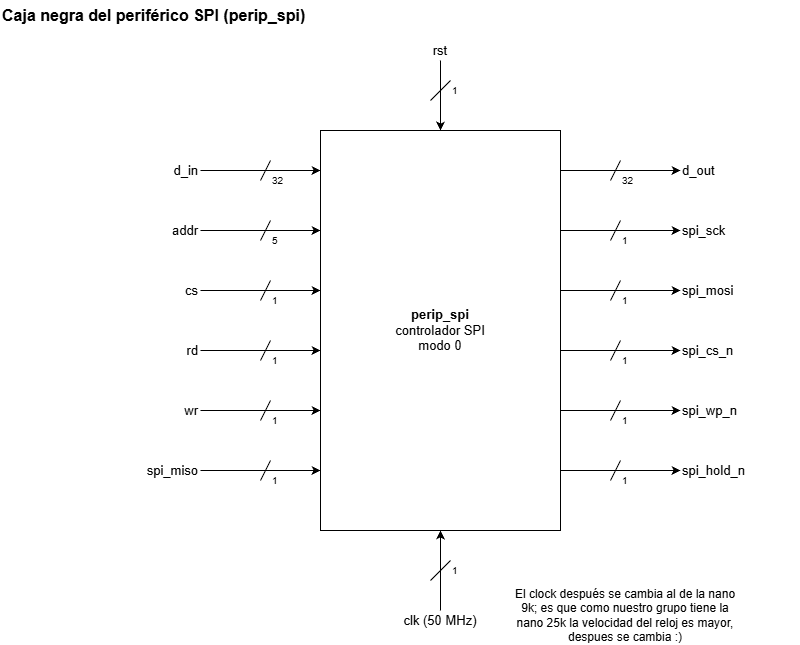

The diagram above was exported from draw.io. Its source (the exported page's mxGraphModel, read from the mxfile embedded in the PNG):
<mxGraphModel dx="1265" dy="684" grid="1" gridSize="10" guides="1" tooltips="1" connect="1" arrows="1" fold="1" page="1" pageScale="1" pageWidth="1000" pageHeight="760" background="#ffffff" math="0" shadow="0">
  <root>
    <mxCell id="BejD5KIA7s5lR2mjF7uB" />
    <mxCell id="lQWnzcQxSazFI7dc3w9Z" parent="BejD5KIA7s5lR2mjF7uB" />
    <mxCell id="rAmKdJcjsqfx8laDBbwn" parent="lQWnzcQxSazFI7dc3w9Z" style="text;html=1;align=left;verticalAlign=middle;whiteSpace=wrap;rounded=0;fontSize=16;fontStyle=1;" value="Caja negra del periférico SPI (perip_spi)" vertex="1">
      <mxGeometry height="30" width="700" x="40" y="10" as="geometry" />
    </mxCell>
    <mxCell id="Am8pLoYv2wu3AgL622Vq" parent="lQWnzcQxSazFI7dc3w9Z" style="rounded=0;whiteSpace=wrap;html=1;fontSize=13;" value="&lt;b&gt;perip_spi&lt;/b&gt;&lt;br&gt;controlador SPI&lt;br&gt;modo 0" vertex="1">
      <mxGeometry height="400" width="240" x="360" y="140" as="geometry" />
    </mxCell>
    <mxCell id="CGCFC74UIfDRCLfdGtkC" parent="lQWnzcQxSazFI7dc3w9Z" style="text;html=1;align=right;verticalAlign=middle;whiteSpace=wrap;rounded=0;fontSize=13;" value="d_in" vertex="1">
      <mxGeometry height="20" width="100" x="140" y="170" as="geometry" />
    </mxCell>
    <mxCell id="DET0jRfUExgCKtWATOQL" edge="1" parent="lQWnzcQxSazFI7dc3w9Z" source="CGCFC74UIfDRCLfdGtkC" style="edgeStyle=orthogonalEdgeStyle;rounded=1;orthogonalLoop=1;jettySize=auto;html=1;exitX=1;exitY=0.5;exitDx=0;exitDy=0;entryX=0;entryY=0.1000;entryDx=0;entryDy=0;" target="Am8pLoYv2wu3AgL622Vq" value="">
      <mxGeometry relative="1" as="geometry" />
    </mxCell>
    <mxCell id="i9TOFWUW2jghLaT62xPV" edge="1" parent="lQWnzcQxSazFI7dc3w9Z" style="endArrow=none;html=1;rounded=0;" value="">
      <mxGeometry relative="1" as="geometry">
        <mxPoint x="300" y="190" as="sourcePoint" />
        <mxPoint x="310" y="170" as="targetPoint" />
      </mxGeometry>
    </mxCell>
    <mxCell id="m4Hj6GbgY1oKZarYGAJ6" parent="lQWnzcQxSazFI7dc3w9Z" style="text;html=1;align=left;verticalAlign=middle;whiteSpace=wrap;rounded=0;fontSize=10;" value="32" vertex="1">
      <mxGeometry height="20" width="30" x="310" y="180" as="geometry" />
    </mxCell>
    <mxCell id="gDu0fZWhWzxgkTm8kQrC" parent="lQWnzcQxSazFI7dc3w9Z" style="text;html=1;align=right;verticalAlign=middle;whiteSpace=wrap;rounded=0;fontSize=13;" value="addr" vertex="1">
      <mxGeometry height="20" width="100" x="140" y="230" as="geometry" />
    </mxCell>
    <mxCell id="lJZPZ1BtpOa0NIkWIw8v" edge="1" parent="lQWnzcQxSazFI7dc3w9Z" source="gDu0fZWhWzxgkTm8kQrC" style="edgeStyle=orthogonalEdgeStyle;rounded=1;orthogonalLoop=1;jettySize=auto;html=1;exitX=1;exitY=0.5;exitDx=0;exitDy=0;entryX=0;entryY=0.2500;entryDx=0;entryDy=0;" target="Am8pLoYv2wu3AgL622Vq" value="">
      <mxGeometry relative="1" as="geometry" />
    </mxCell>
    <mxCell id="ilc92wQJ80acCowiwWKg" edge="1" parent="lQWnzcQxSazFI7dc3w9Z" style="endArrow=none;html=1;rounded=0;" value="">
      <mxGeometry relative="1" as="geometry">
        <mxPoint x="300" y="250" as="sourcePoint" />
        <mxPoint x="310" y="230" as="targetPoint" />
      </mxGeometry>
    </mxCell>
    <mxCell id="HuuFCQTq0fotXw4XUYfw" parent="lQWnzcQxSazFI7dc3w9Z" style="text;html=1;align=left;verticalAlign=middle;whiteSpace=wrap;rounded=0;fontSize=10;" value="5" vertex="1">
      <mxGeometry height="20" width="30" x="310" y="240" as="geometry" />
    </mxCell>
    <mxCell id="bMt0jFZL5ijkCEbdfkR8" parent="lQWnzcQxSazFI7dc3w9Z" style="text;html=1;align=right;verticalAlign=middle;whiteSpace=wrap;rounded=0;fontSize=13;" value="cs" vertex="1">
      <mxGeometry height="20" width="100" x="140" y="290" as="geometry" />
    </mxCell>
    <mxCell id="fJKGN8a1ztvaiunBeqjA" edge="1" parent="lQWnzcQxSazFI7dc3w9Z" source="bMt0jFZL5ijkCEbdfkR8" style="edgeStyle=orthogonalEdgeStyle;rounded=1;orthogonalLoop=1;jettySize=auto;html=1;exitX=1;exitY=0.5;exitDx=0;exitDy=0;entryX=0;entryY=0.4000;entryDx=0;entryDy=0;" target="Am8pLoYv2wu3AgL622Vq" value="">
      <mxGeometry relative="1" as="geometry" />
    </mxCell>
    <mxCell id="OJ8uznb2JDdIq7XWy6Sa" edge="1" parent="lQWnzcQxSazFI7dc3w9Z" style="endArrow=none;html=1;rounded=0;" value="">
      <mxGeometry relative="1" as="geometry">
        <mxPoint x="300" y="310" as="sourcePoint" />
        <mxPoint x="310" y="290" as="targetPoint" />
      </mxGeometry>
    </mxCell>
    <mxCell id="mXdqr1QA1vFC9qThmcgY" parent="lQWnzcQxSazFI7dc3w9Z" style="text;html=1;align=left;verticalAlign=middle;whiteSpace=wrap;rounded=0;fontSize=10;" value="1" vertex="1">
      <mxGeometry height="20" width="30" x="310" y="300" as="geometry" />
    </mxCell>
    <mxCell id="eIrC07UTieWsnIY8ie2D" parent="lQWnzcQxSazFI7dc3w9Z" style="text;html=1;align=right;verticalAlign=middle;whiteSpace=wrap;rounded=0;fontSize=13;" value="rd" vertex="1">
      <mxGeometry height="20" width="100" x="140" y="350" as="geometry" />
    </mxCell>
    <mxCell id="UncXcloRrqURgUY43Epe" edge="1" parent="lQWnzcQxSazFI7dc3w9Z" source="eIrC07UTieWsnIY8ie2D" style="edgeStyle=orthogonalEdgeStyle;rounded=1;orthogonalLoop=1;jettySize=auto;html=1;exitX=1;exitY=0.5;exitDx=0;exitDy=0;entryX=0;entryY=0.5500;entryDx=0;entryDy=0;" target="Am8pLoYv2wu3AgL622Vq" value="">
      <mxGeometry relative="1" as="geometry" />
    </mxCell>
    <mxCell id="cmUg1uwq4F2SUxudxdla" edge="1" parent="lQWnzcQxSazFI7dc3w9Z" style="endArrow=none;html=1;rounded=0;" value="">
      <mxGeometry relative="1" as="geometry">
        <mxPoint x="300" y="370" as="sourcePoint" />
        <mxPoint x="310" y="350" as="targetPoint" />
      </mxGeometry>
    </mxCell>
    <mxCell id="jWyaOk0QjwjROnnKglRk" parent="lQWnzcQxSazFI7dc3w9Z" style="text;html=1;align=left;verticalAlign=middle;whiteSpace=wrap;rounded=0;fontSize=10;" value="1" vertex="1">
      <mxGeometry height="20" width="30" x="310" y="360" as="geometry" />
    </mxCell>
    <mxCell id="AZJbZ7T0wHfVV5eQu8iA" parent="lQWnzcQxSazFI7dc3w9Z" style="text;html=1;align=right;verticalAlign=middle;whiteSpace=wrap;rounded=0;fontSize=13;" value="wr" vertex="1">
      <mxGeometry height="20" width="100" x="140" y="410" as="geometry" />
    </mxCell>
    <mxCell id="zhh53BvT6KxIDKrUaBly" edge="1" parent="lQWnzcQxSazFI7dc3w9Z" source="AZJbZ7T0wHfVV5eQu8iA" style="edgeStyle=orthogonalEdgeStyle;rounded=1;orthogonalLoop=1;jettySize=auto;html=1;exitX=1;exitY=0.5;exitDx=0;exitDy=0;entryX=0;entryY=0.7000;entryDx=0;entryDy=0;" target="Am8pLoYv2wu3AgL622Vq" value="">
      <mxGeometry relative="1" as="geometry" />
    </mxCell>
    <mxCell id="I32IVIB7pXufcsThoe2p" edge="1" parent="lQWnzcQxSazFI7dc3w9Z" style="endArrow=none;html=1;rounded=0;" value="">
      <mxGeometry relative="1" as="geometry">
        <mxPoint x="300" y="430" as="sourcePoint" />
        <mxPoint x="310" y="410" as="targetPoint" />
      </mxGeometry>
    </mxCell>
    <mxCell id="Mc68wkf1dRwAt6v5i2rA" parent="lQWnzcQxSazFI7dc3w9Z" style="text;html=1;align=left;verticalAlign=middle;whiteSpace=wrap;rounded=0;fontSize=10;" value="1" vertex="1">
      <mxGeometry height="20" width="30" x="310" y="420" as="geometry" />
    </mxCell>
    <mxCell id="mU7fLrAZwoHyTZTfAzVz" parent="lQWnzcQxSazFI7dc3w9Z" style="text;html=1;align=right;verticalAlign=middle;whiteSpace=wrap;rounded=0;fontSize=13;" value="spi_miso" vertex="1">
      <mxGeometry height="20" width="100" x="140" y="470" as="geometry" />
    </mxCell>
    <mxCell id="dEm9azJ8yi11HTBKV3Q3" edge="1" parent="lQWnzcQxSazFI7dc3w9Z" source="mU7fLrAZwoHyTZTfAzVz" style="edgeStyle=orthogonalEdgeStyle;rounded=1;orthogonalLoop=1;jettySize=auto;html=1;exitX=1;exitY=0.5;exitDx=0;exitDy=0;entryX=0;entryY=0.8500;entryDx=0;entryDy=0;" target="Am8pLoYv2wu3AgL622Vq" value="">
      <mxGeometry relative="1" as="geometry" />
    </mxCell>
    <mxCell id="buJsX0YrOy378nOG8Emo" edge="1" parent="lQWnzcQxSazFI7dc3w9Z" style="endArrow=none;html=1;rounded=0;" value="">
      <mxGeometry relative="1" as="geometry">
        <mxPoint x="300" y="490" as="sourcePoint" />
        <mxPoint x="310" y="470" as="targetPoint" />
      </mxGeometry>
    </mxCell>
    <mxCell id="pWysqNT2WFPErO0hXGsu" parent="lQWnzcQxSazFI7dc3w9Z" style="text;html=1;align=left;verticalAlign=middle;whiteSpace=wrap;rounded=0;fontSize=10;" value="1" vertex="1">
      <mxGeometry height="20" width="30" x="310" y="480" as="geometry" />
    </mxCell>
    <mxCell id="JNyi94aRgvSGwdH9gb7F" parent="lQWnzcQxSazFI7dc3w9Z" style="text;html=1;align=left;verticalAlign=middle;whiteSpace=wrap;rounded=0;fontSize=13;" value="d_out" vertex="1">
      <mxGeometry height="20" width="120" x="720" y="170" as="geometry" />
    </mxCell>
    <mxCell id="xnxvBFk0dt3jLDLujzbT" edge="1" parent="lQWnzcQxSazFI7dc3w9Z" source="Am8pLoYv2wu3AgL622Vq" style="edgeStyle=orthogonalEdgeStyle;rounded=1;orthogonalLoop=1;jettySize=auto;html=1;exitX=1;exitY=0.1000;exitDx=0;exitDy=0;entryX=0;entryY=0.5;entryDx=0;entryDy=0;" target="JNyi94aRgvSGwdH9gb7F" value="">
      <mxGeometry relative="1" as="geometry" />
    </mxCell>
    <mxCell id="uXOt3OHRlD2Fd5nJm1xG" edge="1" parent="lQWnzcQxSazFI7dc3w9Z" style="endArrow=none;html=1;rounded=0;" value="">
      <mxGeometry relative="1" as="geometry">
        <mxPoint x="650" y="190" as="sourcePoint" />
        <mxPoint x="660" y="170" as="targetPoint" />
      </mxGeometry>
    </mxCell>
    <mxCell id="kOFeAp03XtkqhXzpEf7a" parent="lQWnzcQxSazFI7dc3w9Z" style="text;html=1;align=left;verticalAlign=middle;whiteSpace=wrap;rounded=0;fontSize=10;" value="32" vertex="1">
      <mxGeometry height="20" width="30" x="660" y="180" as="geometry" />
    </mxCell>
    <mxCell id="fxEnA2tEDTGkC7T2Cx7L" parent="lQWnzcQxSazFI7dc3w9Z" style="text;html=1;align=left;verticalAlign=middle;whiteSpace=wrap;rounded=0;fontSize=13;" value="spi_sck" vertex="1">
      <mxGeometry height="20" width="120" x="720" y="230" as="geometry" />
    </mxCell>
    <mxCell id="tytXsT0It70FP8kjZidz" edge="1" parent="lQWnzcQxSazFI7dc3w9Z" source="Am8pLoYv2wu3AgL622Vq" style="edgeStyle=orthogonalEdgeStyle;rounded=1;orthogonalLoop=1;jettySize=auto;html=1;exitX=1;exitY=0.2500;exitDx=0;exitDy=0;entryX=0;entryY=0.5;entryDx=0;entryDy=0;" target="fxEnA2tEDTGkC7T2Cx7L" value="">
      <mxGeometry relative="1" as="geometry" />
    </mxCell>
    <mxCell id="opCIc0ACSGE4n3mWPvfB" edge="1" parent="lQWnzcQxSazFI7dc3w9Z" style="endArrow=none;html=1;rounded=0;" value="">
      <mxGeometry relative="1" as="geometry">
        <mxPoint x="650" y="250" as="sourcePoint" />
        <mxPoint x="660" y="230" as="targetPoint" />
      </mxGeometry>
    </mxCell>
    <mxCell id="YV3AihxhFiADChOYOjCc" parent="lQWnzcQxSazFI7dc3w9Z" style="text;html=1;align=left;verticalAlign=middle;whiteSpace=wrap;rounded=0;fontSize=10;" value="1" vertex="1">
      <mxGeometry height="20" width="30" x="660" y="240" as="geometry" />
    </mxCell>
    <mxCell id="Y9MaEmssjvkI10dhBuxq" parent="lQWnzcQxSazFI7dc3w9Z" style="text;html=1;align=left;verticalAlign=middle;whiteSpace=wrap;rounded=0;fontSize=13;" value="spi_mosi" vertex="1">
      <mxGeometry height="20" width="120" x="720" y="290" as="geometry" />
    </mxCell>
    <mxCell id="PYJdfGZY7Kl2ohZACmT0" edge="1" parent="lQWnzcQxSazFI7dc3w9Z" source="Am8pLoYv2wu3AgL622Vq" style="edgeStyle=orthogonalEdgeStyle;rounded=1;orthogonalLoop=1;jettySize=auto;html=1;exitX=1;exitY=0.4000;exitDx=0;exitDy=0;entryX=0;entryY=0.5;entryDx=0;entryDy=0;" target="Y9MaEmssjvkI10dhBuxq" value="">
      <mxGeometry relative="1" as="geometry" />
    </mxCell>
    <mxCell id="I1ojQp4ohNbl8ayXIQqV" edge="1" parent="lQWnzcQxSazFI7dc3w9Z" style="endArrow=none;html=1;rounded=0;" value="">
      <mxGeometry relative="1" as="geometry">
        <mxPoint x="650" y="310" as="sourcePoint" />
        <mxPoint x="660" y="290" as="targetPoint" />
      </mxGeometry>
    </mxCell>
    <mxCell id="Nj63PD4c0gYmKbkGfGZN" parent="lQWnzcQxSazFI7dc3w9Z" style="text;html=1;align=left;verticalAlign=middle;whiteSpace=wrap;rounded=0;fontSize=10;" value="1" vertex="1">
      <mxGeometry height="20" width="30" x="660" y="300" as="geometry" />
    </mxCell>
    <mxCell id="KE3aPWbRuFuRbFr878Wr" parent="lQWnzcQxSazFI7dc3w9Z" style="text;html=1;align=left;verticalAlign=middle;whiteSpace=wrap;rounded=0;fontSize=13;" value="spi_cs_n" vertex="1">
      <mxGeometry height="20" width="120" x="720" y="350" as="geometry" />
    </mxCell>
    <mxCell id="s3EaQT7lKflCWtQCjxkc" edge="1" parent="lQWnzcQxSazFI7dc3w9Z" source="Am8pLoYv2wu3AgL622Vq" style="edgeStyle=orthogonalEdgeStyle;rounded=1;orthogonalLoop=1;jettySize=auto;html=1;exitX=1;exitY=0.5500;exitDx=0;exitDy=0;entryX=0;entryY=0.5;entryDx=0;entryDy=0;" target="KE3aPWbRuFuRbFr878Wr" value="">
      <mxGeometry relative="1" as="geometry" />
    </mxCell>
    <mxCell id="mBb5nvtvPDqUlUln3RQx" edge="1" parent="lQWnzcQxSazFI7dc3w9Z" style="endArrow=none;html=1;rounded=0;" value="">
      <mxGeometry relative="1" as="geometry">
        <mxPoint x="650" y="370" as="sourcePoint" />
        <mxPoint x="660" y="350" as="targetPoint" />
      </mxGeometry>
    </mxCell>
    <mxCell id="kObf2LMHofIdDxFxOPbF" parent="lQWnzcQxSazFI7dc3w9Z" style="text;html=1;align=left;verticalAlign=middle;whiteSpace=wrap;rounded=0;fontSize=10;" value="1" vertex="1">
      <mxGeometry height="20" width="30" x="660" y="360" as="geometry" />
    </mxCell>
    <mxCell id="BWu63VuPTIWj0f7wyl87" parent="lQWnzcQxSazFI7dc3w9Z" style="text;html=1;align=left;verticalAlign=middle;whiteSpace=wrap;rounded=0;fontSize=13;" value="spi_wp_n" vertex="1">
      <mxGeometry height="20" width="120" x="720" y="410" as="geometry" />
    </mxCell>
    <mxCell id="zxHUNkzemybuVfC7g9TU" edge="1" parent="lQWnzcQxSazFI7dc3w9Z" source="Am8pLoYv2wu3AgL622Vq" style="edgeStyle=orthogonalEdgeStyle;rounded=1;orthogonalLoop=1;jettySize=auto;html=1;exitX=1;exitY=0.7000;exitDx=0;exitDy=0;entryX=0;entryY=0.5;entryDx=0;entryDy=0;" target="BWu63VuPTIWj0f7wyl87" value="">
      <mxGeometry relative="1" as="geometry" />
    </mxCell>
    <mxCell id="souTo8btENks9yMHLLfI" edge="1" parent="lQWnzcQxSazFI7dc3w9Z" style="endArrow=none;html=1;rounded=0;" value="">
      <mxGeometry relative="1" as="geometry">
        <mxPoint x="650" y="430" as="sourcePoint" />
        <mxPoint x="660" y="410" as="targetPoint" />
      </mxGeometry>
    </mxCell>
    <mxCell id="AZZnTeYyaGl7ECqd7J4Q" parent="lQWnzcQxSazFI7dc3w9Z" style="text;html=1;align=left;verticalAlign=middle;whiteSpace=wrap;rounded=0;fontSize=10;" value="1" vertex="1">
      <mxGeometry height="20" width="30" x="660" y="420" as="geometry" />
    </mxCell>
    <mxCell id="itsSOG3qo788nPyBoiKe" parent="lQWnzcQxSazFI7dc3w9Z" style="text;html=1;align=left;verticalAlign=middle;whiteSpace=wrap;rounded=0;fontSize=13;" value="spi_hold_n" vertex="1">
      <mxGeometry height="20" width="120" x="720" y="470" as="geometry" />
    </mxCell>
    <mxCell id="wFwrYhZCgjOFWwpgVFsJ" edge="1" parent="lQWnzcQxSazFI7dc3w9Z" source="Am8pLoYv2wu3AgL622Vq" style="edgeStyle=orthogonalEdgeStyle;rounded=1;orthogonalLoop=1;jettySize=auto;html=1;exitX=1;exitY=0.8500;exitDx=0;exitDy=0;entryX=0;entryY=0.5;entryDx=0;entryDy=0;" target="itsSOG3qo788nPyBoiKe" value="">
      <mxGeometry relative="1" as="geometry" />
    </mxCell>
    <mxCell id="WdzH62daqHWZ12YRVTKc" edge="1" parent="lQWnzcQxSazFI7dc3w9Z" style="endArrow=none;html=1;rounded=0;" value="">
      <mxGeometry relative="1" as="geometry">
        <mxPoint x="650" y="490" as="sourcePoint" />
        <mxPoint x="660" y="470" as="targetPoint" />
      </mxGeometry>
    </mxCell>
    <mxCell id="kMzl2HdlXOmWtM8TMJzC" parent="lQWnzcQxSazFI7dc3w9Z" style="text;html=1;align=left;verticalAlign=middle;whiteSpace=wrap;rounded=0;fontSize=10;" value="1" vertex="1">
      <mxGeometry height="20" width="30" x="660" y="480" as="geometry" />
    </mxCell>
    <mxCell id="P7iITvn5pBsWlwAhm2NE" parent="lQWnzcQxSazFI7dc3w9Z" style="text;html=1;align=center;verticalAlign=middle;whiteSpace=wrap;rounded=0;fontSize=13;" value="rst" vertex="1">
      <mxGeometry height="20" width="60" x="450" y="50" as="geometry" />
    </mxCell>
    <mxCell id="Li5G0B6iQjFXqzCn1wTn" edge="1" parent="lQWnzcQxSazFI7dc3w9Z" source="P7iITvn5pBsWlwAhm2NE" style="edgeStyle=orthogonalEdgeStyle;rounded=1;orthogonalLoop=1;jettySize=auto;html=1;" target="Am8pLoYv2wu3AgL622Vq" value="">
      <mxGeometry relative="1" as="geometry" />
    </mxCell>
    <mxCell id="ahGFBsF6RZ0EQFiAuPfG" edge="1" parent="lQWnzcQxSazFI7dc3w9Z" style="endArrow=none;html=1;rounded=0;" value="">
      <mxGeometry relative="1" as="geometry">
        <mxPoint x="470" y="110" as="sourcePoint" />
        <mxPoint x="490" y="90" as="targetPoint" />
      </mxGeometry>
    </mxCell>
    <mxCell id="o1aT6rMDscBF3wIFMFZC" parent="lQWnzcQxSazFI7dc3w9Z" style="text;html=1;align=left;verticalAlign=middle;whiteSpace=wrap;rounded=0;fontSize=10;" value="1" vertex="1">
      <mxGeometry height="20" width="20" x="490" y="90" as="geometry" />
    </mxCell>
    <mxCell id="XGxQB5eLNrzc1ftfHumS" parent="lQWnzcQxSazFI7dc3w9Z" style="text;html=1;align=center;verticalAlign=middle;whiteSpace=wrap;rounded=0;fontSize=13;" value="clk (50 MHz)" vertex="1">
      <mxGeometry height="20" width="120" x="420" y="620" as="geometry" />
    </mxCell>
    <mxCell id="RfOj8AKrImrqtQyIgh8Q" edge="1" parent="lQWnzcQxSazFI7dc3w9Z" source="XGxQB5eLNrzc1ftfHumS" style="edgeStyle=orthogonalEdgeStyle;rounded=1;orthogonalLoop=1;jettySize=auto;html=1;" target="Am8pLoYv2wu3AgL622Vq" value="">
      <mxGeometry relative="1" as="geometry" />
    </mxCell>
    <mxCell id="bV5ybe7uCCtOt2e76qZu" edge="1" parent="lQWnzcQxSazFI7dc3w9Z" style="endArrow=none;html=1;rounded=0;" value="">
      <mxGeometry relative="1" as="geometry">
        <mxPoint x="470" y="590" as="sourcePoint" />
        <mxPoint x="490" y="570" as="targetPoint" />
      </mxGeometry>
    </mxCell>
    <mxCell id="v3GEQN21uxN8W5pgkdiy" parent="lQWnzcQxSazFI7dc3w9Z" style="text;html=1;align=left;verticalAlign=middle;whiteSpace=wrap;rounded=0;fontSize=10;" value="1" vertex="1">
      <mxGeometry height="20" width="20" x="490" y="570" as="geometry" />
    </mxCell>
    <mxCell id="4PY5joaCInmnEvDzl4UH-0" parent="lQWnzcQxSazFI7dc3w9Z" style="text;html=1;whiteSpace=wrap;strokeColor=none;fillColor=none;align=center;verticalAlign=middle;rounded=0;" value="El clock después se cambia al de la nano 9k; es que como nuestro grupo tiene la nano 25k la velocidad del reloj es mayor, despues se cambia :)" vertex="1">
      <mxGeometry height="30" width="230" x="550" y="610" as="geometry" />
    </mxCell>
  </root>
</mxGraphModel>